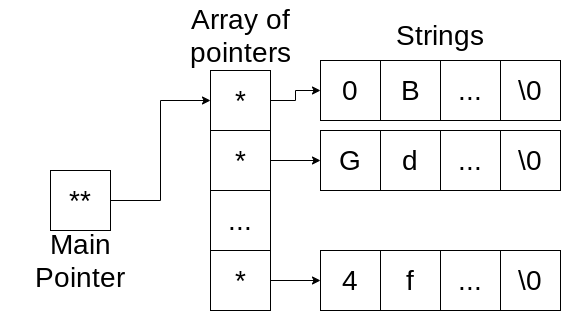

The diagram above was exported from draw.io. Its source (the exported page's mxGraphModel, read from the mxfile embedded in the PNG):
<mxGraphModel dx="1422" dy="809" grid="1" gridSize="10" guides="1" tooltips="1" connect="1" arrows="1" fold="1" page="1" pageScale="1" pageWidth="827" pageHeight="1169" math="0" shadow="0">
  <root>
    <mxCell id="0" />
    <mxCell id="1" parent="0" />
    <mxCell id="-yqUSMknC0Me_56G2iVl-7" style="edgeStyle=orthogonalEdgeStyle;rounded=0;orthogonalLoop=1;jettySize=auto;html=1;entryX=0;entryY=0.5;entryDx=0;entryDy=0;" parent="1" source="-yqUSMknC0Me_56G2iVl-1" target="-yqUSMknC0Me_56G2iVl-2" edge="1">
      <mxGeometry relative="1" as="geometry" />
    </mxCell>
    <mxCell id="-yqUSMknC0Me_56G2iVl-1" value="&lt;font style=&quot;font-size: 28px&quot;&gt;**&lt;/font&gt;" style="rounded=0;whiteSpace=wrap;html=1;" parent="1" vertex="1">
      <mxGeometry x="180" y="360" width="60" height="60" as="geometry" />
    </mxCell>
    <mxCell id="-yqUSMknC0Me_56G2iVl-19" style="edgeStyle=orthogonalEdgeStyle;rounded=0;orthogonalLoop=1;jettySize=auto;html=1;entryX=0;entryY=0.5;entryDx=0;entryDy=0;" parent="1" source="-yqUSMknC0Me_56G2iVl-2" target="-yqUSMknC0Me_56G2iVl-6" edge="1">
      <mxGeometry relative="1" as="geometry" />
    </mxCell>
    <mxCell id="-yqUSMknC0Me_56G2iVl-2" value="&lt;span style=&quot;font-size: 28px&quot;&gt;*&lt;/span&gt;" style="rounded=0;whiteSpace=wrap;html=1;" parent="1" vertex="1">
      <mxGeometry x="340" y="260" width="60" height="60" as="geometry" />
    </mxCell>
    <mxCell id="-yqUSMknC0Me_56G2iVl-20" style="edgeStyle=orthogonalEdgeStyle;rounded=0;orthogonalLoop=1;jettySize=auto;html=1;entryX=0;entryY=0.5;entryDx=0;entryDy=0;" parent="1" source="-yqUSMknC0Me_56G2iVl-3" edge="1">
      <mxGeometry relative="1" as="geometry">
        <mxPoint x="450" y="350" as="targetPoint" />
      </mxGeometry>
    </mxCell>
    <mxCell id="-yqUSMknC0Me_56G2iVl-3" value="&lt;span style=&quot;font-size: 28px&quot;&gt;*&lt;/span&gt;" style="rounded=0;whiteSpace=wrap;html=1;" parent="1" vertex="1">
      <mxGeometry x="340" y="320" width="60" height="60" as="geometry" />
    </mxCell>
    <mxCell id="-yqUSMknC0Me_56G2iVl-4" value="..." style="rounded=0;whiteSpace=wrap;html=1;fontSize=28;" parent="1" vertex="1">
      <mxGeometry x="340" y="380" width="60" height="60" as="geometry" />
    </mxCell>
    <mxCell id="-yqUSMknC0Me_56G2iVl-21" style="edgeStyle=orthogonalEdgeStyle;rounded=0;orthogonalLoop=1;jettySize=auto;html=1;entryX=0;entryY=0.5;entryDx=0;entryDy=0;" parent="1" source="-yqUSMknC0Me_56G2iVl-5" edge="1">
      <mxGeometry relative="1" as="geometry">
        <mxPoint x="450" y="470" as="targetPoint" />
      </mxGeometry>
    </mxCell>
    <mxCell id="-yqUSMknC0Me_56G2iVl-5" value="&lt;span style=&quot;font-size: 28px&quot;&gt;*&lt;/span&gt;" style="rounded=0;whiteSpace=wrap;html=1;" parent="1" vertex="1">
      <mxGeometry x="340" y="440" width="60" height="60" as="geometry" />
    </mxCell>
    <mxCell id="-yqUSMknC0Me_56G2iVl-6" value="0" style="rounded=0;whiteSpace=wrap;html=1;glass=0;shadow=0;comic=0;fontSize=28;" parent="1" vertex="1">
      <mxGeometry x="450" y="250" width="60" height="60" as="geometry" />
    </mxCell>
    <mxCell id="-yqUSMknC0Me_56G2iVl-8" value="B" style="rounded=0;whiteSpace=wrap;html=1;glass=0;shadow=0;comic=0;fontSize=28;" parent="1" vertex="1">
      <mxGeometry x="510" y="250" width="60" height="60" as="geometry" />
    </mxCell>
    <mxCell id="-yqUSMknC0Me_56G2iVl-10" value="..." style="rounded=0;whiteSpace=wrap;html=1;glass=0;shadow=0;comic=0;fontSize=28;" parent="1" vertex="1">
      <mxGeometry x="570" y="250" width="60" height="60" as="geometry" />
    </mxCell>
    <mxCell id="-yqUSMknC0Me_56G2iVl-12" value="\0" style="rounded=0;whiteSpace=wrap;html=1;glass=0;shadow=0;comic=0;fontSize=28;" parent="1" vertex="1">
      <mxGeometry x="630" y="250" width="60" height="60" as="geometry" />
    </mxCell>
    <mxCell id="-yqUSMknC0Me_56G2iVl-22" value="G" style="rounded=0;whiteSpace=wrap;html=1;glass=0;shadow=0;comic=0;fontSize=28;" parent="1" vertex="1">
      <mxGeometry x="450" y="320" width="60" height="60" as="geometry" />
    </mxCell>
    <mxCell id="-yqUSMknC0Me_56G2iVl-23" value="d" style="rounded=0;whiteSpace=wrap;html=1;glass=0;shadow=0;comic=0;fontSize=28;" parent="1" vertex="1">
      <mxGeometry x="510" y="320" width="60" height="60" as="geometry" />
    </mxCell>
    <mxCell id="-yqUSMknC0Me_56G2iVl-24" value="..." style="rounded=0;whiteSpace=wrap;html=1;glass=0;shadow=0;comic=0;fontSize=28;" parent="1" vertex="1">
      <mxGeometry x="570" y="320" width="60" height="60" as="geometry" />
    </mxCell>
    <mxCell id="-yqUSMknC0Me_56G2iVl-25" value="\0" style="rounded=0;whiteSpace=wrap;html=1;glass=0;shadow=0;comic=0;fontSize=28;" parent="1" vertex="1">
      <mxGeometry x="630" y="320" width="60" height="60" as="geometry" />
    </mxCell>
    <mxCell id="-yqUSMknC0Me_56G2iVl-26" value="4" style="rounded=0;whiteSpace=wrap;html=1;glass=0;shadow=0;comic=0;fontSize=28;" parent="1" vertex="1">
      <mxGeometry x="450" y="440" width="60" height="60" as="geometry" />
    </mxCell>
    <mxCell id="-yqUSMknC0Me_56G2iVl-27" value="f" style="rounded=0;whiteSpace=wrap;html=1;glass=0;shadow=0;comic=0;fontSize=28;" parent="1" vertex="1">
      <mxGeometry x="510" y="440" width="60" height="60" as="geometry" />
    </mxCell>
    <mxCell id="-yqUSMknC0Me_56G2iVl-28" value="..." style="rounded=0;whiteSpace=wrap;html=1;glass=0;shadow=0;comic=0;fontSize=28;" parent="1" vertex="1">
      <mxGeometry x="570" y="440" width="60" height="60" as="geometry" />
    </mxCell>
    <mxCell id="-yqUSMknC0Me_56G2iVl-29" value="\0" style="rounded=0;whiteSpace=wrap;html=1;glass=0;shadow=0;comic=0;fontSize=28;" parent="1" vertex="1">
      <mxGeometry x="630" y="440" width="60" height="60" as="geometry" />
    </mxCell>
    <mxCell id="-yqUSMknC0Me_56G2iVl-30" value="Main Pointer" style="text;html=1;strokeColor=none;fillColor=none;align=center;verticalAlign=middle;whiteSpace=wrap;rounded=0;shadow=0;glass=0;comic=0;fontSize=28;" parent="1" vertex="1">
      <mxGeometry x="130" y="420" width="160" height="60" as="geometry" />
    </mxCell>
    <mxCell id="-yqUSMknC0Me_56G2iVl-31" value="Array of pointers" style="text;html=1;strokeColor=none;fillColor=none;align=center;verticalAlign=middle;whiteSpace=wrap;rounded=0;shadow=0;glass=0;comic=0;fontSize=28;" parent="1" vertex="1">
      <mxGeometry x="270" y="190" width="200" height="70" as="geometry" />
    </mxCell>
    <mxCell id="-yqUSMknC0Me_56G2iVl-32" value="Strings" style="text;html=1;strokeColor=none;fillColor=none;align=center;verticalAlign=middle;whiteSpace=wrap;rounded=0;shadow=0;glass=0;comic=0;fontSize=28;" parent="1" vertex="1">
      <mxGeometry x="510" y="202.5" width="120" height="45" as="geometry" />
    </mxCell>
  </root>
</mxGraphModel>